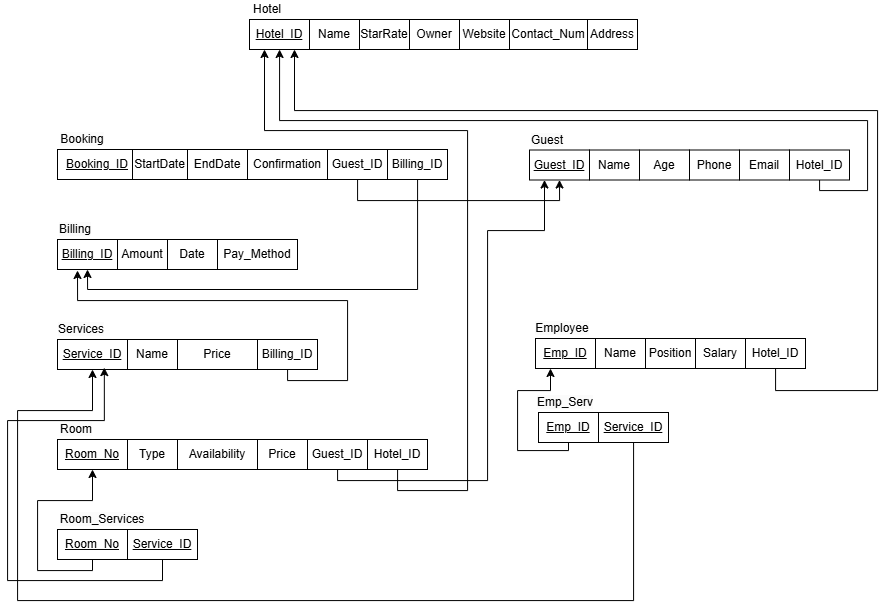

The diagram above was exported from draw.io. Its source (the exported page's mxGraphModel, read from the mxfile embedded in the PNG):
<mxGraphModel dx="1615" dy="815" grid="1" gridSize="10" guides="1" tooltips="1" connect="1" arrows="1" fold="1" page="1" pageScale="1" pageWidth="850" pageHeight="1100" math="0" shadow="0">
  <root>
    <mxCell id="0" />
    <mxCell id="1" parent="0" />
    <mxCell id="dvuZC1MFFYhYnirtPqMJ-1" value="&lt;u&gt;Guest_ID&lt;/u&gt;" style="rounded=0;whiteSpace=wrap;html=1;" parent="1" vertex="1">
      <mxGeometry x="622" y="179.5" width="60" height="30" as="geometry" />
    </mxCell>
    <mxCell id="bCWLQn8xxUKdF4RpqDbz-2" value="Name" style="rounded=0;whiteSpace=wrap;html=1;" parent="1" vertex="1">
      <mxGeometry x="682" y="179.5" width="50" height="30" as="geometry" />
    </mxCell>
    <mxCell id="uLgXAqbIQsq0gwTAWBKE-1" value="Email" style="rounded=0;whiteSpace=wrap;html=1;" parent="1" vertex="1">
      <mxGeometry x="832" y="179.5" width="50" height="30" as="geometry" />
    </mxCell>
    <mxCell id="uLgXAqbIQsq0gwTAWBKE-2" value="Phone" style="rounded=0;whiteSpace=wrap;html=1;" parent="1" vertex="1">
      <mxGeometry x="782" y="179.5" width="50" height="30" as="geometry" />
    </mxCell>
    <mxCell id="uLgXAqbIQsq0gwTAWBKE-3" value="Age" style="rounded=0;whiteSpace=wrap;html=1;" parent="1" vertex="1">
      <mxGeometry x="732" y="179.5" width="50" height="30" as="geometry" />
    </mxCell>
    <mxCell id="uLgXAqbIQsq0gwTAWBKE-4" value="&lt;span style=&quot;forced-color-adjust: none; color: rgb(0, 0, 0); font-family: Helvetica; font-size: 12px; font-style: normal; font-variant-ligatures: normal; font-variant-caps: normal; font-weight: 400; letter-spacing: normal; orphans: 2; text-align: center; text-indent: 0px; text-transform: none; widows: 2; word-spacing: 0px; -webkit-text-stroke-width: 0px; white-space: normal; background-color: rgb(251, 251, 251);&quot;&gt;Guest&lt;/span&gt;" style="text;html=1;align=center;verticalAlign=middle;whiteSpace=wrap;rounded=0;" parent="1" vertex="1">
      <mxGeometry x="610" y="160.5" width="60" height="18" as="geometry" />
    </mxCell>
    <mxCell id="uLgXAqbIQsq0gwTAWBKE-41" value="&lt;u&gt;Booking_ID&lt;/u&gt;" style="rounded=0;whiteSpace=wrap;html=1;" parent="1" vertex="1">
      <mxGeometry x="150" y="179" width="80" height="30" as="geometry" />
    </mxCell>
    <mxCell id="uLgXAqbIQsq0gwTAWBKE-42" value="StartDate" style="rounded=0;whiteSpace=wrap;html=1;" parent="1" vertex="1">
      <mxGeometry x="225" y="179" width="55" height="30" as="geometry" />
    </mxCell>
    <mxCell id="uLgXAqbIQsq0gwTAWBKE-44" value="Confirmation" style="rounded=0;whiteSpace=wrap;html=1;" parent="1" vertex="1">
      <mxGeometry x="340" y="179" width="80" height="30" as="geometry" />
    </mxCell>
    <mxCell id="uLgXAqbIQsq0gwTAWBKE-45" value="EndDate" style="rounded=0;whiteSpace=wrap;html=1;" parent="1" vertex="1">
      <mxGeometry x="280" y="179" width="60" height="30" as="geometry" />
    </mxCell>
    <mxCell id="uLgXAqbIQsq0gwTAWBKE-46" value="&lt;span style=&quot;forced-color-adjust: none; color: rgb(0, 0, 0); font-family: Helvetica; font-size: 12px; font-style: normal; font-variant-ligatures: normal; font-variant-caps: normal; font-weight: 400; letter-spacing: normal; orphans: 2; text-align: center; text-indent: 0px; text-transform: none; widows: 2; word-spacing: 0px; -webkit-text-stroke-width: 0px; white-space: normal; background-color: rgb(251, 251, 251);&quot;&gt;Booking&lt;/span&gt;" style="text;html=1;align=center;verticalAlign=middle;whiteSpace=wrap;rounded=0;" parent="1" vertex="1">
      <mxGeometry x="145" y="160" width="60" height="18" as="geometry" />
    </mxCell>
    <mxCell id="bE5itRmnghaKqB9N0e4c-14" style="edgeStyle=orthogonalEdgeStyle;rounded=0;orthogonalLoop=1;jettySize=auto;html=1;entryX=0.5;entryY=1;entryDx=0;entryDy=0;" edge="1" parent="1" source="WmtJDlqhyfRKuFGf7ZkM-1" target="dvuZC1MFFYhYnirtPqMJ-1">
      <mxGeometry relative="1" as="geometry">
        <Array as="points">
          <mxPoint x="450" y="230" />
          <mxPoint x="652" y="230" />
        </Array>
      </mxGeometry>
    </mxCell>
    <mxCell id="WmtJDlqhyfRKuFGf7ZkM-1" value="Guest_ID" style="rounded=0;whiteSpace=wrap;html=1;" parent="1" vertex="1">
      <mxGeometry x="420" y="179" width="60" height="30" as="geometry" />
    </mxCell>
    <mxCell id="WG1apd5GRXa8z9UjQT1t-1" value="&lt;u&gt;Billing_ID&lt;/u&gt;" style="rounded=0;whiteSpace=wrap;html=1;" parent="1" vertex="1">
      <mxGeometry x="150" y="269" width="60" height="30" as="geometry" />
    </mxCell>
    <mxCell id="WG1apd5GRXa8z9UjQT1t-2" value="Amount" style="rounded=0;whiteSpace=wrap;html=1;" parent="1" vertex="1">
      <mxGeometry x="210" y="269" width="50" height="30" as="geometry" />
    </mxCell>
    <mxCell id="WG1apd5GRXa8z9UjQT1t-4" value="Pay_Method" style="rounded=0;whiteSpace=wrap;html=1;" parent="1" vertex="1">
      <mxGeometry x="310" y="269" width="80" height="30" as="geometry" />
    </mxCell>
    <mxCell id="WG1apd5GRXa8z9UjQT1t-5" value="Date" style="rounded=0;whiteSpace=wrap;html=1;" parent="1" vertex="1">
      <mxGeometry x="260" y="269" width="50" height="30" as="geometry" />
    </mxCell>
    <mxCell id="WG1apd5GRXa8z9UjQT1t-6" value="&lt;span style=&quot;forced-color-adjust: none; color: rgb(0, 0, 0); font-family: Helvetica; font-size: 12px; font-style: normal; font-variant-ligatures: normal; font-variant-caps: normal; font-weight: 400; letter-spacing: normal; orphans: 2; text-align: center; text-indent: 0px; text-transform: none; widows: 2; word-spacing: 0px; -webkit-text-stroke-width: 0px; white-space: normal; background-color: rgb(251, 251, 251);&quot;&gt;Billing&lt;/span&gt;" style="text;html=1;align=center;verticalAlign=middle;whiteSpace=wrap;rounded=0;" parent="1" vertex="1">
      <mxGeometry x="138" y="250" width="60" height="18" as="geometry" />
    </mxCell>
    <mxCell id="4zZ0tlBe3iLQ5C9e_GJX-2" style="edgeStyle=orthogonalEdgeStyle;rounded=0;orthogonalLoop=1;jettySize=auto;html=1;entryX=0.5;entryY=1;entryDx=0;entryDy=0;" parent="1" source="4zZ0tlBe3iLQ5C9e_GJX-1" target="WG1apd5GRXa8z9UjQT1t-1" edge="1">
      <mxGeometry relative="1" as="geometry">
        <Array as="points">
          <mxPoint x="510" y="319" />
          <mxPoint x="180" y="319" />
        </Array>
      </mxGeometry>
    </mxCell>
    <mxCell id="4zZ0tlBe3iLQ5C9e_GJX-1" value="Billing_ID" style="rounded=0;whiteSpace=wrap;html=1;" parent="1" vertex="1">
      <mxGeometry x="480" y="179" width="60" height="30" as="geometry" />
    </mxCell>
    <mxCell id="MoiRkakfI1i0gxMuc8Bz-1" value="&lt;u&gt;Service_ID&lt;/u&gt;" style="rounded=0;whiteSpace=wrap;html=1;" parent="1" vertex="1">
      <mxGeometry x="150" y="369" width="70" height="30" as="geometry" />
    </mxCell>
    <mxCell id="MoiRkakfI1i0gxMuc8Bz-3" value="Price" style="rounded=0;whiteSpace=wrap;html=1;" parent="1" vertex="1">
      <mxGeometry x="270" y="369" width="80" height="30" as="geometry" />
    </mxCell>
    <mxCell id="MoiRkakfI1i0gxMuc8Bz-4" value="Name" style="rounded=0;whiteSpace=wrap;html=1;" parent="1" vertex="1">
      <mxGeometry x="220" y="369" width="50" height="30" as="geometry" />
    </mxCell>
    <mxCell id="MoiRkakfI1i0gxMuc8Bz-5" value="&lt;span style=&quot;forced-color-adjust: none; color: rgb(0, 0, 0); font-family: Helvetica; font-size: 12px; font-style: normal; font-variant-ligatures: normal; font-variant-caps: normal; font-weight: 400; letter-spacing: normal; orphans: 2; text-align: center; text-indent: 0px; text-transform: none; widows: 2; word-spacing: 0px; -webkit-text-stroke-width: 0px; white-space: normal; background-color: rgb(251, 251, 251);&quot;&gt;Services&lt;/span&gt;" style="text;html=1;align=center;verticalAlign=middle;whiteSpace=wrap;rounded=0;" parent="1" vertex="1">
      <mxGeometry x="144" y="350" width="60" height="18" as="geometry" />
    </mxCell>
    <mxCell id="vie_ZNRL2CVZpMZT-_SW-2" style="edgeStyle=orthogonalEdgeStyle;rounded=0;orthogonalLoop=1;jettySize=auto;html=1;" parent="1" source="vie_ZNRL2CVZpMZT-_SW-1" edge="1">
      <mxGeometry relative="1" as="geometry">
        <mxPoint x="170.0000000000001" y="300" as="targetPoint" />
        <Array as="points">
          <mxPoint x="380" y="410" />
          <mxPoint x="440" y="410" />
          <mxPoint x="440" y="330" />
          <mxPoint x="170" y="330" />
        </Array>
      </mxGeometry>
    </mxCell>
    <mxCell id="vie_ZNRL2CVZpMZT-_SW-1" value="Billing_ID" style="rounded=0;whiteSpace=wrap;html=1;" parent="1" vertex="1">
      <mxGeometry x="350" y="369" width="60" height="30" as="geometry" />
    </mxCell>
    <mxCell id="ZSQ4AllQtpisSedZpsQd-1" value="&lt;u&gt;Room_No&lt;/u&gt;" style="rounded=0;whiteSpace=wrap;html=1;" parent="1" vertex="1">
      <mxGeometry x="150" y="469" width="70" height="30" as="geometry" />
    </mxCell>
    <mxCell id="ZSQ4AllQtpisSedZpsQd-2" value="Availability" style="rounded=0;whiteSpace=wrap;html=1;" parent="1" vertex="1">
      <mxGeometry x="270" y="469" width="80" height="30" as="geometry" />
    </mxCell>
    <mxCell id="ZSQ4AllQtpisSedZpsQd-3" value="Type" style="rounded=0;whiteSpace=wrap;html=1;" parent="1" vertex="1">
      <mxGeometry x="220" y="469" width="50" height="30" as="geometry" />
    </mxCell>
    <mxCell id="ZSQ4AllQtpisSedZpsQd-4" value="&lt;span style=&quot;forced-color-adjust: none; color: rgb(0, 0, 0); font-family: Helvetica; font-size: 12px; font-style: normal; font-variant-ligatures: normal; font-variant-caps: normal; font-weight: 400; letter-spacing: normal; orphans: 2; text-align: center; text-indent: 0px; text-transform: none; widows: 2; word-spacing: 0px; -webkit-text-stroke-width: 0px; white-space: normal; background-color: rgb(251, 251, 251);&quot;&gt;Room&lt;/span&gt;" style="text;html=1;align=center;verticalAlign=middle;whiteSpace=wrap;rounded=0;" parent="1" vertex="1">
      <mxGeometry x="139" y="450" width="60" height="18" as="geometry" />
    </mxCell>
    <mxCell id="ZSQ4AllQtpisSedZpsQd-5" value="Price" style="rounded=0;whiteSpace=wrap;html=1;" parent="1" vertex="1">
      <mxGeometry x="350" y="469" width="50" height="30" as="geometry" />
    </mxCell>
    <mxCell id="bE5itRmnghaKqB9N0e4c-15" style="edgeStyle=orthogonalEdgeStyle;rounded=0;orthogonalLoop=1;jettySize=auto;html=1;entryX=0.25;entryY=1;entryDx=0;entryDy=0;" edge="1" parent="1" source="4FXm48M1xvKWc_ZDuI3q-1" target="dvuZC1MFFYhYnirtPqMJ-1">
      <mxGeometry relative="1" as="geometry">
        <Array as="points">
          <mxPoint x="430" y="510" />
          <mxPoint x="580" y="510" />
          <mxPoint x="580" y="260" />
          <mxPoint x="637" y="260" />
        </Array>
      </mxGeometry>
    </mxCell>
    <mxCell id="4FXm48M1xvKWc_ZDuI3q-1" value="Guest_ID" style="rounded=0;whiteSpace=wrap;html=1;" parent="1" vertex="1">
      <mxGeometry x="400" y="469" width="60" height="30" as="geometry" />
    </mxCell>
    <mxCell id="lZI_VRHHvupqmPgXOVZe-1" style="edgeStyle=orthogonalEdgeStyle;rounded=0;orthogonalLoop=1;jettySize=auto;html=1;entryX=0.5;entryY=1;entryDx=0;entryDy=0;" parent="1" source="UPTsiwcTa0DYfid5FTUF-1" target="ZSQ4AllQtpisSedZpsQd-1" edge="1">
      <mxGeometry relative="1" as="geometry">
        <Array as="points">
          <mxPoint x="185" y="600" />
          <mxPoint x="130" y="600" />
          <mxPoint x="130" y="530" />
          <mxPoint x="185" y="530" />
        </Array>
      </mxGeometry>
    </mxCell>
    <mxCell id="UPTsiwcTa0DYfid5FTUF-1" value="&lt;u&gt;Room_No&lt;/u&gt;" style="rounded=0;whiteSpace=wrap;html=1;" parent="1" vertex="1">
      <mxGeometry x="150" y="559" width="70" height="30" as="geometry" />
    </mxCell>
    <mxCell id="UPTsiwcTa0DYfid5FTUF-4" value="&lt;span style=&quot;forced-color-adjust: none; color: rgb(0, 0, 0); font-family: Helvetica; font-size: 12px; font-style: normal; font-variant-ligatures: normal; font-variant-caps: normal; font-weight: 400; letter-spacing: normal; orphans: 2; text-align: center; text-indent: 0px; text-transform: none; widows: 2; word-spacing: 0px; -webkit-text-stroke-width: 0px; white-space: normal; background-color: rgb(251, 251, 251);&quot;&gt;Room_Services&lt;/span&gt;" style="text;html=1;align=center;verticalAlign=middle;whiteSpace=wrap;rounded=0;" parent="1" vertex="1">
      <mxGeometry x="153" y="540" width="84" height="18" as="geometry" />
    </mxCell>
    <mxCell id="UPTsiwcTa0DYfid5FTUF-7" value="&lt;u&gt;Service_ID&lt;/u&gt;" style="rounded=0;whiteSpace=wrap;html=1;" parent="1" vertex="1">
      <mxGeometry x="220" y="559" width="70" height="30" as="geometry" />
    </mxCell>
    <mxCell id="lZI_VRHHvupqmPgXOVZe-2" style="edgeStyle=orthogonalEdgeStyle;rounded=0;orthogonalLoop=1;jettySize=auto;html=1;entryX=0.669;entryY=0.937;entryDx=0;entryDy=0;entryPerimeter=0;" parent="1" source="UPTsiwcTa0DYfid5FTUF-7" target="MoiRkakfI1i0gxMuc8Bz-1" edge="1">
      <mxGeometry relative="1" as="geometry">
        <Array as="points">
          <mxPoint x="255" y="610" />
          <mxPoint x="100" y="610" />
          <mxPoint x="100" y="450" />
          <mxPoint x="197" y="450" />
        </Array>
      </mxGeometry>
    </mxCell>
    <mxCell id="H5s-PjZicansXtIvZ-3V-1" value="&lt;u&gt;Hotel_ID&lt;/u&gt;" style="rounded=0;whiteSpace=wrap;html=1;" vertex="1" parent="1">
      <mxGeometry x="342" y="49" width="60" height="30" as="geometry" />
    </mxCell>
    <mxCell id="H5s-PjZicansXtIvZ-3V-2" value="Name" style="rounded=0;whiteSpace=wrap;html=1;" vertex="1" parent="1">
      <mxGeometry x="402" y="49" width="50" height="30" as="geometry" />
    </mxCell>
    <mxCell id="H5s-PjZicansXtIvZ-3V-3" value="Website&lt;span style=&quot;color: rgba(0, 0, 0, 0); font-family: monospace; font-size: 0px; text-align: start; text-wrap-mode: nowrap;&quot;&gt;%3CmxGraphModel%3E%3Croot%3E%3CmxCell%20id%3D%220%22%2F%3E%3CmxCell%20id%3D%221%22%20parent%3D%220%22%2F%3E%3CmxCell%20id%3D%222%22%20value%3D%22%26lt%3Bu%26gt%3BGuest_ID%26lt%3B%2Fu%26gt%3B%22%20style%3D%22rounded%3D0%3BwhiteSpace%3Dwrap%3Bhtml%3D1%3B%22%20vertex%3D%221%22%20parent%3D%221%22%3E%3CmxGeometry%20x%3D%22150%22%20y%3D%2280%22%20width%3D%2260%22%20height%3D%2230%22%20as%3D%22geometry%22%2F%3E%3C%2FmxCell%3E%3CmxCell%20id%3D%223%22%20value%3D%22Name%22%20style%3D%22rounded%3D0%3BwhiteSpace%3Dwrap%3Bhtml%3D1%3B%22%20vertex%3D%221%22%20parent%3D%221%22%3E%3CmxGeometry%20x%3D%22210%22%20y%3D%2280%22%20width%3D%2250%22%20height%3D%2230%22%20as%3D%22geometry%22%2F%3E%3C%2FmxCell%3E%3CmxCell%20id%3D%224%22%20value%3D%22Email%22%20style%3D%22rounded%3D0%3BwhiteSpace%3Dwrap%3Bhtml%3D1%3B%22%20vertex%3D%221%22%20parent%3D%221%22%3E%3CmxGeometry%20x%3D%22360%22%20y%3D%2280%22%20width%3D%2250%22%20height%3D%2230%22%20as%3D%22geometry%22%2F%3E%3C%2FmxCell%3E%3CmxCell%20id%3D%225%22%20value%3D%22Phone%22%20style%3D%22rounded%3D0%3BwhiteSpace%3Dwrap%3Bhtml%3D1%3B%22%20vertex%3D%221%22%20parent%3D%221%22%3E%3CmxGeometry%20x%3D%22310%22%20y%3D%2280%22%20width%3D%2250%22%20height%3D%2230%22%20as%3D%22geometry%22%2F%3E%3C%2FmxCell%3E%3CmxCell%20id%3D%226%22%20value%3D%22Age%22%20style%3D%22rounded%3D0%3BwhiteSpace%3Dwrap%3Bhtml%3D1%3B%22%20vertex%3D%221%22%20parent%3D%221%22%3E%3CmxGeometry%20x%3D%22260%22%20y%3D%2280%22%20width%3D%2250%22%20height%3D%2230%22%20as%3D%22geometry%22%2F%3E%3C%2FmxCell%3E%3CmxCell%20id%3D%227%22%20value%3D%22%26lt%3Bspan%20style%3D%26quot%3Bforced-color-adjust%3A%20none%3B%20color%3A%20rgb(0%2C%200%2C%200)%3B%20font-family%3A%20Helvetica%3B%20font-size%3A%2012px%3B%20font-style%3A%20normal%3B%20font-variant-ligatures%3A%20normal%3B%20font-variant-caps%3A%20normal%3B%20font-weight%3A%20400%3B%20letter-spacing%3A%20normal%3B%20orphans%3A%202%3B%20text-align%3A%20center%3B%20text-indent%3A%200px%3B%20text-transform%3A%20none%3B%20widows%3A%202%3B%20word-spacing%3A%200px%3B%20-webkit-text-stroke-width%3A%200px%3B%20white-space%3A%20normal%3B%20background-color%3A%20rgb(251%2C%20251%2C%20251)%3B%26quot%3B%26gt%3BGuest%26lt%3B%2Fspan%26gt%3B%22%20style%3D%22text%3Bhtml%3D1%3Balign%3Dcenter%3BverticalAlign%3Dmiddle%3BwhiteSpace%3Dwrap%3Brounded%3D0%3B%22%20vertex%3D%221%22%20parent%3D%221%22%3E%3CmxGeometry%20x%3D%22138%22%20y%3D%2261%22%20width%3D%2260%22%20height%3D%2218%22%20as%3D%22geometry%22%2F%3E%3C%2FmxCell%3E%3C%2Froot%3E%3C%2FmxGraphModel%3E&lt;/span&gt;" style="rounded=0;whiteSpace=wrap;html=1;" vertex="1" parent="1">
      <mxGeometry x="552" y="49" width="50" height="30" as="geometry" />
    </mxCell>
    <mxCell id="H5s-PjZicansXtIvZ-3V-4" value="Owner" style="rounded=0;whiteSpace=wrap;html=1;" vertex="1" parent="1">
      <mxGeometry x="502" y="49" width="50" height="30" as="geometry" />
    </mxCell>
    <mxCell id="H5s-PjZicansXtIvZ-3V-5" value="StarRate" style="rounded=0;whiteSpace=wrap;html=1;" vertex="1" parent="1">
      <mxGeometry x="452" y="49" width="50" height="30" as="geometry" />
    </mxCell>
    <mxCell id="H5s-PjZicansXtIvZ-3V-6" value="Hotel" style="text;html=1;align=center;verticalAlign=middle;whiteSpace=wrap;rounded=0;" vertex="1" parent="1">
      <mxGeometry x="330" y="30" width="60" height="18" as="geometry" />
    </mxCell>
    <mxCell id="fFXRoUc-xhvmrP4M4f3b-1" value="Contact_Num" style="rounded=0;whiteSpace=wrap;html=1;" vertex="1" parent="1">
      <mxGeometry x="602" y="49" width="78" height="30" as="geometry" />
    </mxCell>
    <mxCell id="fFXRoUc-xhvmrP4M4f3b-2" value="Address" style="rounded=0;whiteSpace=wrap;html=1;" vertex="1" parent="1">
      <mxGeometry x="680" y="49" width="50" height="30" as="geometry" />
    </mxCell>
    <mxCell id="oSyCZZVSfU0sLUCccJah-1" value="&lt;u&gt;Emp_ID&lt;/u&gt;" style="rounded=0;whiteSpace=wrap;html=1;" vertex="1" parent="1">
      <mxGeometry x="628" y="368" width="60" height="30" as="geometry" />
    </mxCell>
    <mxCell id="oSyCZZVSfU0sLUCccJah-2" value="Name" style="rounded=0;whiteSpace=wrap;html=1;" vertex="1" parent="1">
      <mxGeometry x="688" y="368" width="50" height="30" as="geometry" />
    </mxCell>
    <mxCell id="oSyCZZVSfU0sLUCccJah-4" value="Salary" style="rounded=0;whiteSpace=wrap;html=1;" vertex="1" parent="1">
      <mxGeometry x="788" y="368" width="50" height="30" as="geometry" />
    </mxCell>
    <mxCell id="oSyCZZVSfU0sLUCccJah-5" value="Position" style="rounded=0;whiteSpace=wrap;html=1;" vertex="1" parent="1">
      <mxGeometry x="738" y="368" width="50" height="30" as="geometry" />
    </mxCell>
    <mxCell id="oSyCZZVSfU0sLUCccJah-6" value="&lt;span style=&quot;forced-color-adjust: none; color: rgb(0, 0, 0); font-family: Helvetica; font-size: 12px; font-style: normal; font-variant-ligatures: normal; font-variant-caps: normal; font-weight: 400; letter-spacing: normal; orphans: 2; text-align: center; text-indent: 0px; text-transform: none; widows: 2; word-spacing: 0px; -webkit-text-stroke-width: 0px; white-space: normal; background-color: rgb(251, 251, 251);&quot;&gt;Employee&lt;/span&gt;" style="text;html=1;align=center;verticalAlign=middle;whiteSpace=wrap;rounded=0;" vertex="1" parent="1">
      <mxGeometry x="625" y="349" width="60" height="18" as="geometry" />
    </mxCell>
    <mxCell id="bE5itRmnghaKqB9N0e4c-16" style="edgeStyle=orthogonalEdgeStyle;rounded=0;orthogonalLoop=1;jettySize=auto;html=1;entryX=0.25;entryY=1;entryDx=0;entryDy=0;" edge="1" parent="1" source="bE5itRmnghaKqB9N0e4c-6" target="oSyCZZVSfU0sLUCccJah-1">
      <mxGeometry relative="1" as="geometry">
        <Array as="points">
          <mxPoint x="661" y="480" />
          <mxPoint x="610" y="480" />
          <mxPoint x="610" y="420" />
          <mxPoint x="643" y="420" />
        </Array>
      </mxGeometry>
    </mxCell>
    <mxCell id="bE5itRmnghaKqB9N0e4c-6" value="&lt;u&gt;Emp_ID&lt;/u&gt;" style="rounded=0;whiteSpace=wrap;html=1;" vertex="1" parent="1">
      <mxGeometry x="631" y="442" width="60" height="30" as="geometry" />
    </mxCell>
    <mxCell id="bE5itRmnghaKqB9N0e4c-10" value="&lt;span style=&quot;forced-color-adjust: none; color: rgb(0, 0, 0); font-family: Helvetica; font-size: 12px; font-style: normal; font-variant-ligatures: normal; font-variant-caps: normal; font-weight: 400; letter-spacing: normal; orphans: 2; text-align: center; text-indent: 0px; text-transform: none; widows: 2; word-spacing: 0px; -webkit-text-stroke-width: 0px; white-space: normal; background-color: rgb(251, 251, 251);&quot;&gt;Emp_Serv&lt;/span&gt;" style="text;html=1;align=center;verticalAlign=middle;whiteSpace=wrap;rounded=0;" vertex="1" parent="1">
      <mxGeometry x="628" y="423" width="60" height="18" as="geometry" />
    </mxCell>
    <mxCell id="bE5itRmnghaKqB9N0e4c-19" style="edgeStyle=orthogonalEdgeStyle;rounded=0;orthogonalLoop=1;jettySize=auto;html=1;entryX=0.5;entryY=1;entryDx=0;entryDy=0;" edge="1" parent="1" source="bE5itRmnghaKqB9N0e4c-11" target="MoiRkakfI1i0gxMuc8Bz-1">
      <mxGeometry relative="1" as="geometry">
        <Array as="points">
          <mxPoint x="726" y="630" />
          <mxPoint x="110" y="630" />
          <mxPoint x="110" y="440" />
          <mxPoint x="185" y="440" />
        </Array>
      </mxGeometry>
    </mxCell>
    <mxCell id="bE5itRmnghaKqB9N0e4c-11" value="&lt;u&gt;Service_ID&lt;/u&gt;" style="rounded=0;whiteSpace=wrap;html=1;" vertex="1" parent="1">
      <mxGeometry x="691" y="442" width="70" height="30" as="geometry" />
    </mxCell>
    <mxCell id="SkwnxVu8xMsZcqu8Gz74-2" style="edgeStyle=orthogonalEdgeStyle;rounded=0;orthogonalLoop=1;jettySize=auto;html=1;entryX=0.75;entryY=1;entryDx=0;entryDy=0;" edge="1" parent="1" source="SkwnxVu8xMsZcqu8Gz74-1" target="H5s-PjZicansXtIvZ-3V-1">
      <mxGeometry relative="1" as="geometry">
        <Array as="points">
          <mxPoint x="868" y="420" />
          <mxPoint x="970" y="420" />
          <mxPoint x="970" y="140" />
          <mxPoint x="387" y="140" />
        </Array>
      </mxGeometry>
    </mxCell>
    <mxCell id="SkwnxVu8xMsZcqu8Gz74-1" value="Hotel_ID" style="rounded=0;whiteSpace=wrap;html=1;" vertex="1" parent="1">
      <mxGeometry x="838" y="368" width="60" height="30" as="geometry" />
    </mxCell>
    <mxCell id="3PiNdeQ7XagR8wwuKhPD-2" style="edgeStyle=orthogonalEdgeStyle;rounded=0;orthogonalLoop=1;jettySize=auto;html=1;" edge="1" parent="1" source="3PiNdeQ7XagR8wwuKhPD-1" target="H5s-PjZicansXtIvZ-3V-1">
      <mxGeometry relative="1" as="geometry">
        <Array as="points">
          <mxPoint x="912" y="220" />
          <mxPoint x="960" y="220" />
          <mxPoint x="960" y="150" />
          <mxPoint x="372" y="150" />
        </Array>
      </mxGeometry>
    </mxCell>
    <mxCell id="3PiNdeQ7XagR8wwuKhPD-1" value="Hotel_ID" style="rounded=0;whiteSpace=wrap;html=1;" vertex="1" parent="1">
      <mxGeometry x="882" y="179.5" width="60" height="30" as="geometry" />
    </mxCell>
    <mxCell id="qVR2r_Lei1w3kSdzuzft-4" style="edgeStyle=orthogonalEdgeStyle;rounded=0;orthogonalLoop=1;jettySize=auto;html=1;entryX=0.25;entryY=1;entryDx=0;entryDy=0;" edge="1" parent="1" source="qVR2r_Lei1w3kSdzuzft-1" target="H5s-PjZicansXtIvZ-3V-1">
      <mxGeometry relative="1" as="geometry">
        <Array as="points">
          <mxPoint x="490" y="520" />
          <mxPoint x="560" y="520" />
          <mxPoint x="560" y="160" />
          <mxPoint x="357" y="160" />
        </Array>
      </mxGeometry>
    </mxCell>
    <mxCell id="qVR2r_Lei1w3kSdzuzft-1" value="Hotel_ID" style="rounded=0;whiteSpace=wrap;html=1;" vertex="1" parent="1">
      <mxGeometry x="460" y="469" width="60" height="30" as="geometry" />
    </mxCell>
  </root>
</mxGraphModel>